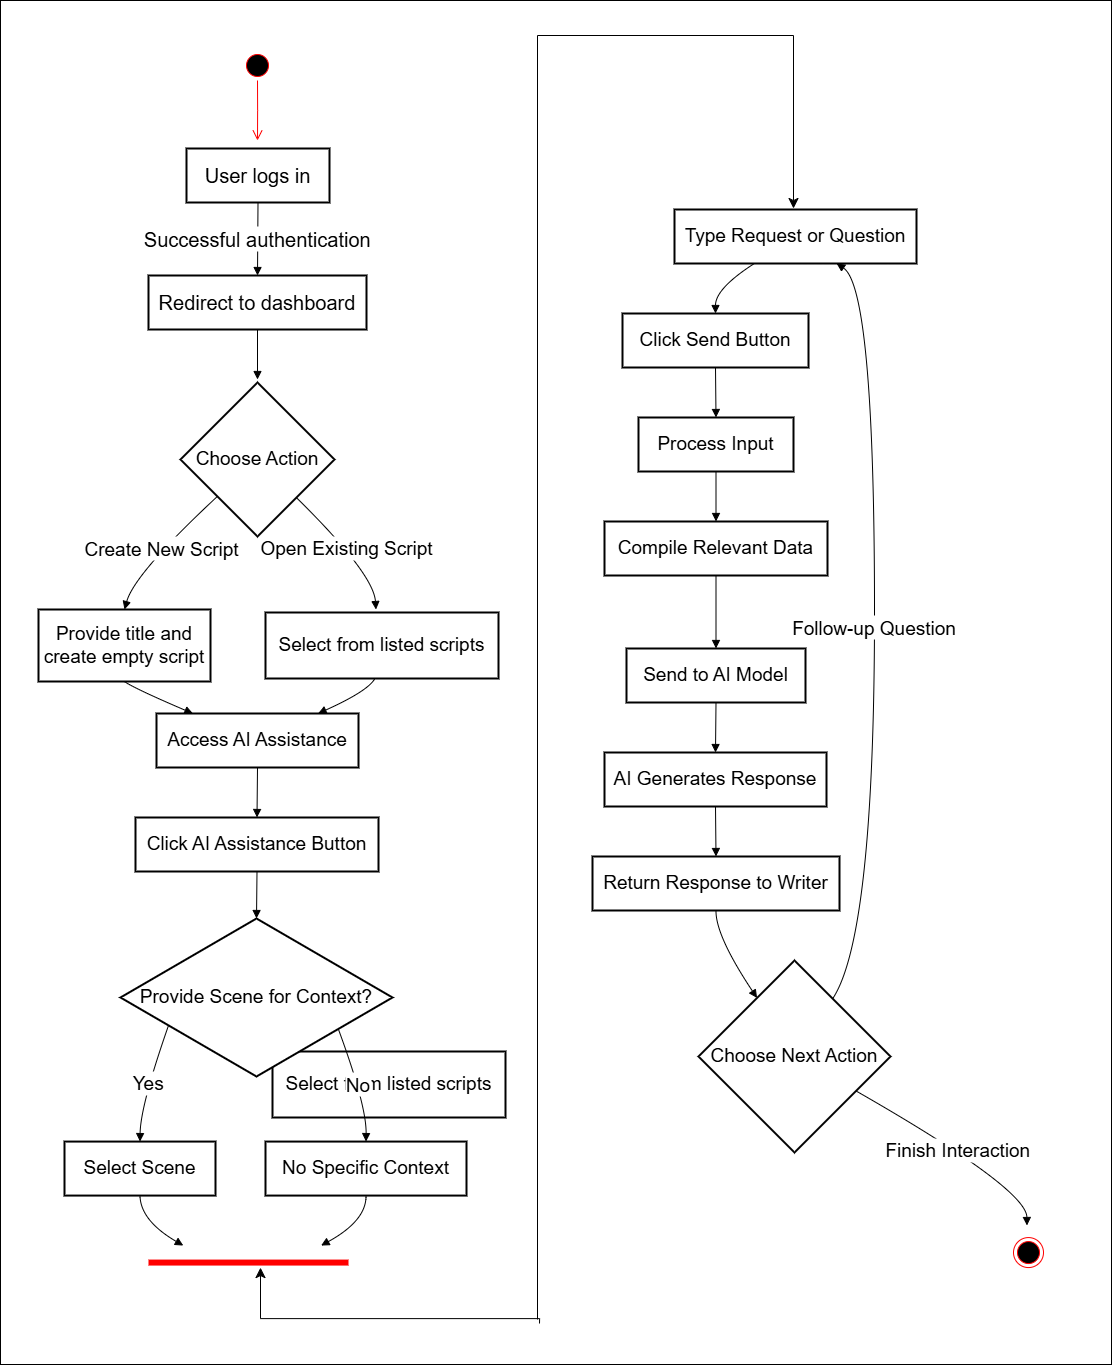

The diagram above was exported from draw.io. Its source (the exported page's mxGraphModel, read from the mxfile embedded in the PNG):
<mxGraphModel dx="3169" dy="2084" grid="0" gridSize="10" guides="1" tooltips="1" connect="1" arrows="1" fold="1" page="0" pageScale="1" pageWidth="850" pageHeight="1100" math="0" shadow="0">
  <root>
    <mxCell id="0" />
    <mxCell id="1" parent="0" />
    <mxCell id="9UoHLhsX4qrMoV36becm-148" value="" style="rounded=0;whiteSpace=wrap;html=1;" vertex="1" parent="1">
      <mxGeometry x="67" y="-7" width="1111" height="1364" as="geometry" />
    </mxCell>
    <mxCell id="8" value="Choose Action" style="rhombus;strokeWidth=2;whiteSpace=wrap;fontSize=19;" parent="1" vertex="1">
      <mxGeometry x="247" y="375" width="154" height="154" as="geometry" />
    </mxCell>
    <mxCell id="9" value="Provide title and create empty script" style="whiteSpace=wrap;strokeWidth=2;fontSize=19;" parent="1" vertex="1">
      <mxGeometry x="105" y="602" width="172" height="72" as="geometry" />
    </mxCell>
    <mxCell id="10" value="Select from listed scripts" style="whiteSpace=wrap;strokeWidth=2;fontSize=19;" parent="1" vertex="1">
      <mxGeometry x="339" y="1044" width="233" height="66" as="geometry" />
    </mxCell>
    <mxCell id="11" value="Access AI Assistance" style="whiteSpace=wrap;strokeWidth=2;fontSize=19;" parent="1" vertex="1">
      <mxGeometry x="223" y="706" width="202" height="54" as="geometry" />
    </mxCell>
    <mxCell id="12" value="Click AI Assistance Button" style="whiteSpace=wrap;strokeWidth=2;fontSize=19;" parent="1" vertex="1">
      <mxGeometry x="202" y="810" width="243" height="54" as="geometry" />
    </mxCell>
    <mxCell id="13" value="Provide Scene for Context?" style="rhombus;strokeWidth=2;whiteSpace=wrap;fontSize=19;" parent="1" vertex="1">
      <mxGeometry x="187" y="911" width="272" height="158" as="geometry" />
    </mxCell>
    <mxCell id="14" value="Select Scene" style="whiteSpace=wrap;strokeWidth=2;fontSize=19;" parent="1" vertex="1">
      <mxGeometry x="131" y="1134.07" width="151" height="54" as="geometry" />
    </mxCell>
    <mxCell id="15" value="No Specific Context" style="whiteSpace=wrap;strokeWidth=2;fontSize=19;" parent="1" vertex="1">
      <mxGeometry x="332" y="1134.07" width="201" height="54" as="geometry" />
    </mxCell>
    <mxCell id="17" value="Type Request or Question" style="whiteSpace=wrap;strokeWidth=2;fontSize=19;" parent="1" vertex="1">
      <mxGeometry x="741" y="202" width="242" height="54" as="geometry" />
    </mxCell>
    <mxCell id="18" value="Click Send Button" style="whiteSpace=wrap;strokeWidth=2;fontSize=19;" parent="1" vertex="1">
      <mxGeometry x="689" y="306" width="186" height="54" as="geometry" />
    </mxCell>
    <mxCell id="19" value="Process Input" style="whiteSpace=wrap;strokeWidth=2;fontSize=19;" parent="1" vertex="1">
      <mxGeometry x="705" y="410" width="155" height="54" as="geometry" />
    </mxCell>
    <mxCell id="20" value="Compile Relevant Data" style="whiteSpace=wrap;strokeWidth=2;fontSize=19;" parent="1" vertex="1">
      <mxGeometry x="671" y="514" width="223" height="54" as="geometry" />
    </mxCell>
    <mxCell id="21" value="Send to AI Model" style="whiteSpace=wrap;strokeWidth=2;fontSize=19;" parent="1" vertex="1">
      <mxGeometry x="693" y="641" width="179" height="54" as="geometry" />
    </mxCell>
    <mxCell id="22" value="AI Generates Response" style="whiteSpace=wrap;strokeWidth=2;fontSize=19;" parent="1" vertex="1">
      <mxGeometry x="671" y="745" width="222" height="54" as="geometry" />
    </mxCell>
    <mxCell id="23" value="Return Response to Writer" style="whiteSpace=wrap;strokeWidth=2;fontSize=19;" parent="1" vertex="1">
      <mxGeometry x="659" y="849" width="247" height="54" as="geometry" />
    </mxCell>
    <mxCell id="24" value="Choose Next Action" style="rhombus;strokeWidth=2;whiteSpace=wrap;fontSize=19;" parent="1" vertex="1">
      <mxGeometry x="765" y="953" width="192" height="192" as="geometry" />
    </mxCell>
    <mxCell id="37" value="Create New Script" style="curved=1;startArrow=none;endArrow=block;exitX=0;exitY=0.96;entryX=0.5;entryY=0;fontSize=19;" parent="1" source="8" target="9" edge="1">
      <mxGeometry relative="1" as="geometry">
        <Array as="points">
          <mxPoint x="201" y="566" />
        </Array>
      </mxGeometry>
    </mxCell>
    <mxCell id="38" value="Open Existing Script" style="curved=1;startArrow=none;endArrow=block;exitX=1;exitY=0.99;entryX=0.5;entryY=0;fontSize=19;" parent="1" source="8" edge="1">
      <mxGeometry relative="1" as="geometry">
        <Array as="points">
          <mxPoint x="440" y="566" />
        </Array>
        <mxPoint x="442.5" y="602" as="targetPoint" />
      </mxGeometry>
    </mxCell>
    <mxCell id="39" value="" style="curved=1;startArrow=none;endArrow=block;exitX=0.5;exitY=1;entryX=0.18;entryY=0;fontSize=19;" parent="1" source="9" target="11" edge="1">
      <mxGeometry relative="1" as="geometry">
        <Array as="points">
          <mxPoint x="201" y="681" />
        </Array>
      </mxGeometry>
    </mxCell>
    <mxCell id="40" value="" style="curved=1;startArrow=none;endArrow=block;exitX=0.5;exitY=1;entryX=0.8;entryY=0;fontSize=19;" parent="1" target="11" edge="1">
      <mxGeometry relative="1" as="geometry">
        <Array as="points">
          <mxPoint x="440" y="681" />
        </Array>
        <mxPoint x="442.5" y="668" as="sourcePoint" />
      </mxGeometry>
    </mxCell>
    <mxCell id="41" value="" style="curved=1;startArrow=none;endArrow=block;exitX=0.5;exitY=1;entryX=0.5;entryY=0;fontSize=19;" parent="1" source="11" target="12" edge="1">
      <mxGeometry relative="1" as="geometry">
        <Array as="points" />
      </mxGeometry>
    </mxCell>
    <mxCell id="42" value="" style="curved=1;startArrow=none;endArrow=block;exitX=0.5;exitY=1;entryX=0.5;entryY=0;fontSize=19;" parent="1" source="12" target="13" edge="1">
      <mxGeometry relative="1" as="geometry">
        <Array as="points" />
      </mxGeometry>
    </mxCell>
    <mxCell id="43" value="Yes" style="curved=1;startArrow=none;endArrow=block;entryX=0.5;entryY=0;fontSize=19;" parent="1" target="14" edge="1">
      <mxGeometry relative="1" as="geometry">
        <Array as="points">
          <mxPoint x="207" y="1098.07" />
        </Array>
        <mxPoint x="235" y="1018" as="sourcePoint" />
      </mxGeometry>
    </mxCell>
    <mxCell id="44" value="No" style="curved=1;startArrow=none;endArrow=block;entryX=0.5;entryY=0;fontSize=19;" parent="1" target="15" edge="1">
      <mxGeometry relative="1" as="geometry">
        <Array as="points">
          <mxPoint x="433" y="1098.07" />
        </Array>
        <mxPoint x="405" y="1022" as="sourcePoint" />
      </mxGeometry>
    </mxCell>
    <mxCell id="45" value="" style="curved=1;startArrow=none;endArrow=block;exitX=0.5;exitY=1;entryX=0.23;entryY=0;fontSize=19;" parent="1" source="14" edge="1">
      <mxGeometry relative="1" as="geometry">
        <Array as="points">
          <mxPoint x="207" y="1213.07" />
        </Array>
        <mxPoint x="249.79999999999995" y="1238.07" as="targetPoint" />
      </mxGeometry>
    </mxCell>
    <mxCell id="46" value="" style="curved=1;startArrow=none;endArrow=block;exitX=0.5;exitY=1;entryX=0.76;entryY=0;fontSize=19;" parent="1" source="15" edge="1">
      <mxGeometry relative="1" as="geometry">
        <Array as="points">
          <mxPoint x="433" y="1213.07" />
        </Array>
        <mxPoint x="387.5999999999999" y="1238.07" as="targetPoint" />
      </mxGeometry>
    </mxCell>
    <mxCell id="48" value="" style="curved=1;startArrow=none;endArrow=block;exitX=0.33;exitY=1;entryX=0.5;entryY=0;fontSize=19;" parent="1" source="17" target="18" edge="1">
      <mxGeometry relative="1" as="geometry">
        <Array as="points">
          <mxPoint x="782" y="281" />
        </Array>
      </mxGeometry>
    </mxCell>
    <mxCell id="49" value="" style="curved=1;startArrow=none;endArrow=block;exitX=0.5;exitY=1;entryX=0.5;entryY=0;fontSize=19;" parent="1" source="18" target="19" edge="1">
      <mxGeometry relative="1" as="geometry">
        <Array as="points" />
      </mxGeometry>
    </mxCell>
    <mxCell id="50" value="" style="curved=1;startArrow=none;endArrow=block;exitX=0.5;exitY=1;entryX=0.5;entryY=0;fontSize=19;" parent="1" source="19" target="20" edge="1">
      <mxGeometry relative="1" as="geometry">
        <Array as="points" />
      </mxGeometry>
    </mxCell>
    <mxCell id="51" value="" style="curved=1;startArrow=none;endArrow=block;exitX=0.5;exitY=1;entryX=0.5;entryY=-0.01;fontSize=19;" parent="1" source="20" target="21" edge="1">
      <mxGeometry relative="1" as="geometry">
        <Array as="points" />
      </mxGeometry>
    </mxCell>
    <mxCell id="52" value="" style="curved=1;startArrow=none;endArrow=block;exitX=0.5;exitY=0.99;entryX=0.5;entryY=-0.01;fontSize=19;" parent="1" source="21" target="22" edge="1">
      <mxGeometry relative="1" as="geometry">
        <Array as="points" />
      </mxGeometry>
    </mxCell>
    <mxCell id="53" value="" style="curved=1;startArrow=none;endArrow=block;exitX=0.5;exitY=0.99;entryX=0.5;entryY=-0.01;fontSize=19;" parent="1" source="22" target="23" edge="1">
      <mxGeometry relative="1" as="geometry">
        <Array as="points" />
      </mxGeometry>
    </mxCell>
    <mxCell id="54" value="" style="curved=1;startArrow=none;endArrow=block;exitX=0.5;exitY=0.99;entryX=0.18;entryY=0;fontSize=19;" parent="1" source="23" target="24" edge="1">
      <mxGeometry relative="1" as="geometry">
        <Array as="points">
          <mxPoint x="782" y="928" />
        </Array>
      </mxGeometry>
    </mxCell>
    <mxCell id="57" value="Follow-up Question" style="curved=1;startArrow=none;endArrow=block;exitX=0.83;exitY=0;entryX=0.67;entryY=1;fontSize=19;" parent="1" source="24" target="17" edge="1">
      <mxGeometry relative="1" as="geometry">
        <Array as="points">
          <mxPoint x="941" y="928" />
          <mxPoint x="941" y="281" />
        </Array>
      </mxGeometry>
    </mxCell>
    <mxCell id="59" value="Finish Interaction" style="curved=1;startArrow=none;endArrow=block;exitX=1;exitY=0.78;entryX=0.5;entryY=0;fontSize=19;" parent="1" source="24" edge="1">
      <mxGeometry relative="1" as="geometry">
        <Array as="points">
          <mxPoint x="1093" y="1181" />
        </Array>
        <mxPoint x="1093.5" y="1218" as="targetPoint" />
      </mxGeometry>
    </mxCell>
    <mxCell id="vlN3UltQ5EODVDh5b28Q-62" value="" style="shape=line;html=1;strokeWidth=6;strokeColor=#ff0000;fontSize=19;" parent="1" vertex="1">
      <mxGeometry x="215" y="1250.07" width="200" height="10" as="geometry" />
    </mxCell>
    <mxCell id="vlN3UltQ5EODVDh5b28Q-66" value="" style="edgeStyle=elbowEdgeStyle;elbow=vertical;endArrow=classic;html=1;curved=0;rounded=0;endSize=8;startSize=8;fontSize=19;" parent="1" edge="1">
      <mxGeometry width="50" height="50" relative="1" as="geometry">
        <mxPoint x="604" y="1312" as="sourcePoint" />
        <mxPoint x="860" y="201" as="targetPoint" />
        <Array as="points">
          <mxPoint x="702" y="28" />
        </Array>
      </mxGeometry>
    </mxCell>
    <mxCell id="vlN3UltQ5EODVDh5b28Q-67" value="" style="edgeStyle=segmentEdgeStyle;endArrow=classic;html=1;curved=0;rounded=0;endSize=8;startSize=8;fontSize=19;" parent="1" edge="1" target="vlN3UltQ5EODVDh5b28Q-62">
      <mxGeometry width="50" height="50" relative="1" as="geometry">
        <mxPoint x="606" y="1316" as="sourcePoint" />
        <mxPoint x="327" y="1702.07" as="targetPoint" />
        <Array as="points">
          <mxPoint x="606" y="1311" />
          <mxPoint x="327" y="1311" />
        </Array>
      </mxGeometry>
    </mxCell>
    <mxCell id="vlN3UltQ5EODVDh5b28Q-70" value="" style="ellipse;html=1;shape=endState;fillColor=#000000;strokeColor=#ff0000;" parent="1" vertex="1">
      <mxGeometry x="1080" y="1230.07" width="30" height="30" as="geometry" />
    </mxCell>
    <mxCell id="9UoHLhsX4qrMoV36becm-62" value="User logs in" style="whiteSpace=wrap;strokeWidth=2;fontSize=20;" vertex="1" parent="1">
      <mxGeometry x="253" y="141" width="143" height="54" as="geometry" />
    </mxCell>
    <mxCell id="9UoHLhsX4qrMoV36becm-63" value="Redirect to dashboard" style="whiteSpace=wrap;strokeWidth=2;fontSize=20;" vertex="1" parent="1">
      <mxGeometry x="215" y="268" width="218" height="54" as="geometry" />
    </mxCell>
    <mxCell id="9UoHLhsX4qrMoV36becm-79" value="Successful authentication" style="curved=1;startArrow=none;endArrow=block;exitX=0.5;exitY=1;entryX=0.5;entryY=0;fontSize=20;" edge="1" parent="1" source="9UoHLhsX4qrMoV36becm-62" target="9UoHLhsX4qrMoV36becm-63">
      <mxGeometry relative="1" as="geometry">
        <Array as="points" />
      </mxGeometry>
    </mxCell>
    <mxCell id="9UoHLhsX4qrMoV36becm-80" value="" style="curved=1;startArrow=none;endArrow=block;exitX=0.5;exitY=1;entryX=0.5;entryY=0;fontSize=20;" edge="1" parent="1" source="9UoHLhsX4qrMoV36becm-63">
      <mxGeometry relative="1" as="geometry">
        <Array as="points" />
        <mxPoint x="324" y="372" as="targetPoint" />
      </mxGeometry>
    </mxCell>
    <mxCell id="9UoHLhsX4qrMoV36becm-100" value="" style="ellipse;html=1;shape=startState;fillColor=#000000;strokeColor=#ff0000;fontSize=20;" vertex="1" parent="1">
      <mxGeometry x="309" y="43" width="30" height="30" as="geometry" />
    </mxCell>
    <mxCell id="9UoHLhsX4qrMoV36becm-101" value="" style="edgeStyle=orthogonalEdgeStyle;html=1;verticalAlign=bottom;endArrow=open;endSize=8;strokeColor=#ff0000;rounded=0;fontSize=20;" edge="1" parent="1" source="9UoHLhsX4qrMoV36becm-100">
      <mxGeometry relative="1" as="geometry">
        <mxPoint x="324" y="133" as="targetPoint" />
      </mxGeometry>
    </mxCell>
    <mxCell id="9UoHLhsX4qrMoV36becm-147" value="Select from listed scripts" style="whiteSpace=wrap;strokeWidth=2;fontSize=19;" vertex="1" parent="1">
      <mxGeometry x="332" y="605" width="233" height="66" as="geometry" />
    </mxCell>
  </root>
</mxGraphModel>